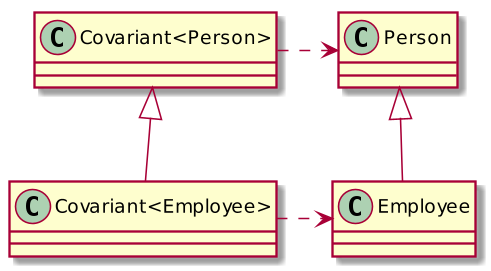

The diagram above was rendered by PlantUML. Its source (embedded in the PNG):
@startuml
skinparam dpi 150
class Person {
}
class Employee {
}
class "Covariant<Person>" {
}
class "Covariant<Employee>" {
}
"Covariant<Person>" <|-- "Covariant<Employee>"
"Covariant<Person>" .> Person
Person <|-- Employee
"Covariant<Employee>".>Employee
@enduml